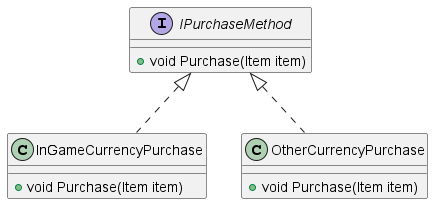

The diagram above was rendered by PlantUML. Its source (embedded in the PNG):
@startuml class_diagram_2

interface IPurchaseMethod {
    +void Purchase(Item item)
}

class InGameCurrencyPurchase {
    +void Purchase(Item item)
}

class OtherCurrencyPurchase {
    +void Purchase(Item item)
}

IPurchaseMethod <|.. InGameCurrencyPurchase
IPurchaseMethod <|.. OtherCurrencyPurchase

@enduml